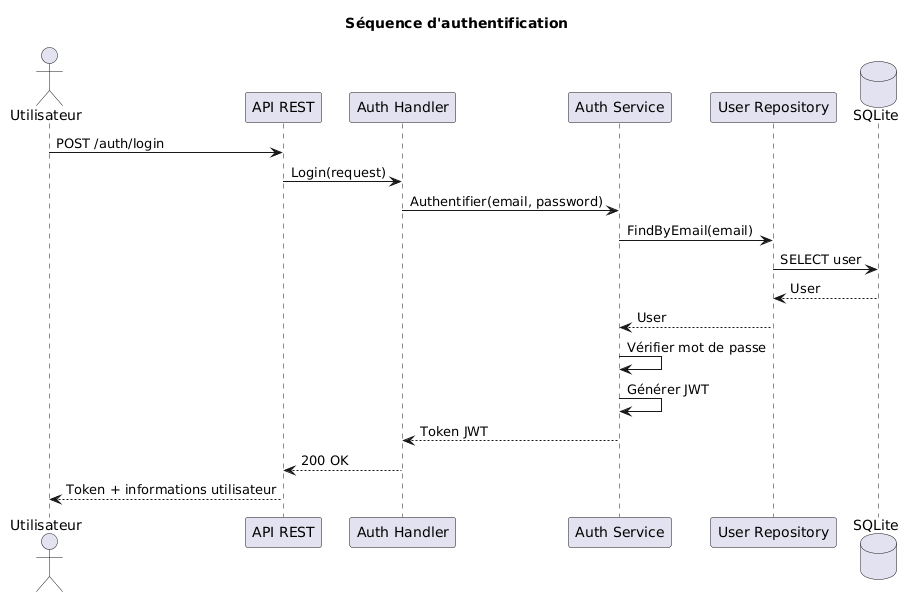

The diagram above was rendered by PlantUML. Its source (embedded in the PNG):
@startuml
title Séquence d'authentification

actor Utilisateur
participant "API REST" as API
participant "Auth Handler" as Handler
participant "Auth Service" as Service
participant "User Repository" as Repository
database "SQLite" as DB

Utilisateur -> API : POST /auth/login
API -> Handler : Login(request)

Handler -> Service : Authentifier(email, password)
Service -> Repository : FindByEmail(email)
Repository -> DB : SELECT user
DB --> Repository : User
Repository --> Service : User

Service -> Service : Vérifier mot de passe
Service -> Service : Générer JWT

Service --> Handler : Token JWT
Handler --> API : 200 OK
API --> Utilisateur : Token + informations utilisateur
@enduml